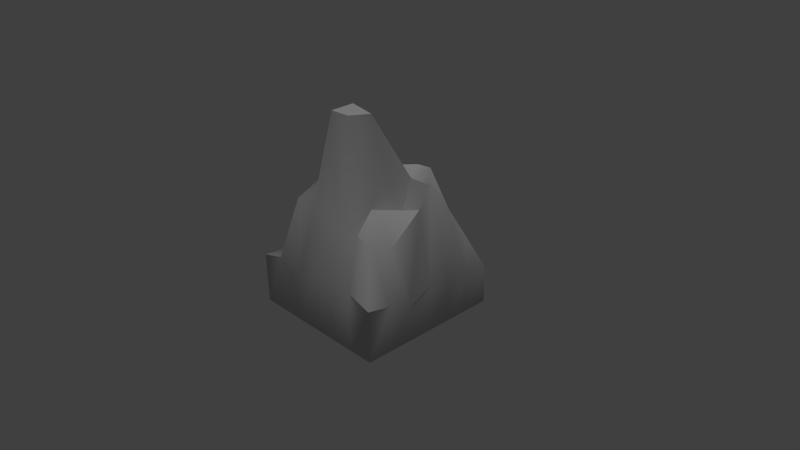 # Source: stone_deposit.blend  (saved by Blender 2.74.0; exported with 4.5.12 LTS)
import bpy
from mathutils import Matrix  # noqa: F401  (used for matrix-valued properties, if any)

bpy.ops.wm.read_factory_settings(use_empty=True)
scene = bpy.context.scene
scene.name = 'Scene'

# ---- collections
col_collection_1 = bpy.data.collections.new('Collection 1'); scene.collection.children.link(col_collection_1)

# ---- materials (node trees are filled in below, after node groups)
mat_material = bpy.data.materials.new('Material')
mat_material.alpha_threshold = 0.0
mat_material.use_transparent_shadow = False
mat_material.diffuse_color = (0.4869, 0.4869, 0.4869, 1.0)
mat_material.specular_color = (0.42, 0.42, 0.42)
mat_material.roughness = 0.5
mat_material.specular_intensity = 0.1107

# ---- material node trees

# ---- world
world_world = bpy.data.worlds.new('World'); scene.world = world_world
world_world.color = (0.05088, 0.05088, 0.05088)
world_world.use_sun_shadow = False
world_world.sun_shadow_jitter_overblur = 0.0
world_world.cycles.sampling_method = 'MANUAL'
world_world.cycles.sample_map_resolution = 256

# ---- cameras
cam_camera = bpy.data.cameras.new('Camera')
cam_camera.clip_end = 100.0
cam_camera.lens = 35.0
cam_camera.sensor_width = 32.0
cam_camera.sensor_height = 18.0
cam_camera.ortho_scale = 7.314
cam_camera.dof.focus_distance = 0.0
cam_camera.dof.aperture_fstop = 128.0

# ---- lights
light_sun = bpy.data.lights.new('Sun', 'SUN')
light_sun.transmission_factor = 0.0
light_sun.angle = 0.1993
light_sun.energy = 1.0
light_sun.shadow_buffer_clip_start = 0.5
light_sun.shadow_soft_size = 0.1
light_sun.shadow_cascade_max_distance = 1000.0
light_sun.cycles.use_multiple_importance_sampling = False

# ---- meshes
me_stone = bpy.data.meshes.new('Stone')
me_stone.from_pydata([(-1.0, -1.0, -1.664), (-1.0, -1.0, -0.9819), (-1.0, 1.0, -1.664), (-1.0, 1.0, -1.22), (1.0, -1.0, -1.664), (1.0, -1.0, -0.9682), (1.0, 1.0, -1.664), (1.0, 1.0, -1.151), (-1.0, -0.6667, -1.009), (-1.0, -0.3333, -1.009), (-1.0, 2.98e-08, -0.8196), (-1.0, 0.3333, -0.8498), (-1.0, 0.6667, -0.981), (-1.0, 0.6667, -1.664), (-1.0, 0.3333, -1.664), (-1.0, -2.98e-08, -1.664), (-1.0, -0.3333, -1.664), (-1.0, -0.6667, -1.664), (-0.6667, 1.0, -0.8239), (-0.3333, 1.0, -0.8628), (2.98e-08, 1.0, -0.6903), (0.3333, 1.0, -0.9542), (0.6667, 1.0, -0.8351), (0.6667, 1.0, -1.664), (0.3333, 1.0, -1.664), (-2.98e-08, 1.0, -1.664), (-0.3333, 1.0, -1.664), (-0.6667, 1.0, -1.664), (1.0, 0.6667, -1.142), (1.0, 0.3333, -1.141), (1.0, -2.98e-08, -1.023), (1.0, -0.3333, -1.183), (1.0, -0.6667, -1.032), (1.0, -0.6667, -1.664), (1.0, -0.3333, -1.664), (1.0, 2.98e-08, -1.664), (1.0, 0.3333, -1.664), (1.0, 0.6667, -1.664), (0.6667, -1.0, -0.8607), (0.3333, -1.0, -0.8251), (-2.98e-08, -1.0, -0.9006), (-0.3333, -1.0, -1.09), (-0.6667, -1.0, -0.8925), (-0.6667, -1.0, -1.664), (-0.3333, -1.0, -1.664), (2.98e-08, -1.0, -1.664), (0.3333, -1.0, -1.664), (0.6667, -1.0, -1.664), (0.6667, -0.6667, -0.3621), (0.4575, -0.6667, -0.3049), (0.1433, -0.6667, -0.3109), (-0.3333, -0.6667, -0.1769), (-0.6667, -0.6667, -0.1733), (0.6667, -0.3333, -0.5372), (0.3333, -0.3333, -0.1186), (-0.1245, -0.2609, 0.9386), (-0.3333, -0.3333, 0.9725), (-0.6667, -0.3333, -0.03016), (0.6667, 0.1421, -0.1701), (0.3333, 0.08663, -0.5166), (-2.98e-08, 8.882e-16, 0.9277), (-0.3333, 9.934e-09, 0.9796), (-0.6667, 1.987e-08, -0.03718), (0.6667, 0.3333, 0.1008), (0.3333, 0.3333, 0.09276), (-2.98e-08, 0.3333, 0.1748), (-0.3333, 0.3333, -0.03028), (-0.6667, 0.3333, -0.04578), (0.6667, 0.6667, -0.3302), (0.3333, 0.6667, 0.1367), (0.1107, 0.6667, 0.1179), (-0.1901, 0.6667, -0.1521), (-0.6667, 0.6667, 0.002759), (-0.6667, -0.6667, -1.664), (-0.3333, -0.6667, -1.664), (2.98e-08, -0.6667, -1.664), (0.3333, -0.6667, -1.664), (0.6667, -0.6667, -1.664), (-0.6667, -0.3333, -1.664), (-0.3333, -0.3333, -1.664), (2.98e-08, -0.3333, -1.664), (0.3333, -0.3333, -1.664), (0.6667, -0.3333, -1.664), (-0.6667, -1.987e-08, -1.664), (-0.3333, -9.934e-09, -1.664), (2.98e-08, 8.882e-16, -1.664), (0.3333, 9.934e-09, -1.664), (0.6667, 1.987e-08, -1.664), (-0.6667, 0.3333, -1.664), (-0.3333, 0.3333, -1.664), (2.98e-08, 0.3333, -1.664), (0.3333, 0.3333, -1.664), (0.6667, 0.3333, -1.664), (-0.6667, 0.6667, -1.664), (-0.3333, 0.6667, -1.664), (2.98e-08, 0.6667, -1.664), (0.3333, 0.6667, -1.664), (0.6667, 0.6667, -1.664)], [], [(12, 3, 2, 13), (22, 7, 6, 23), (32, 5, 4, 33), (42, 1, 0, 43), (97, 23, 6, 37), (72, 18, 3, 12), (42, 52, 8, 1), (52, 57, 9, 8), (57, 62, 10, 9), (62, 67, 11, 10), (67, 72, 12, 11), (5, 32, 48, 38), (38, 48, 49, 39), (39, 49, 50, 40), (40, 50, 51, 41), (41, 51, 52, 42), (32, 31, 53, 48), (48, 53, 54, 49), (49, 54, 55, 50), (50, 55, 56, 51), (51, 56, 57, 52), (31, 30, 58, 53), (53, 58, 59, 54), (54, 59, 60, 55), (55, 60, 61, 56), (56, 61, 62, 57), (30, 29, 63, 58), (58, 63, 64, 59), (59, 64, 65, 60), (60, 65, 66, 61), (61, 66, 67, 62), (29, 28, 68, 63), (63, 68, 69, 64), (64, 69, 70, 65), (65, 70, 71, 66), (66, 71, 72, 67), (28, 7, 22, 68), (68, 22, 21, 69), (69, 21, 20, 70), (70, 20, 19, 71), (71, 19, 18, 72), (47, 77, 33, 4), (77, 82, 34, 33), (82, 87, 35, 34), (87, 92, 36, 35), (92, 97, 37, 36), (0, 17, 73, 43), (43, 73, 74, 44), (44, 74, 75, 45), (45, 75, 76, 46), (46, 76, 77, 47), (17, 16, 78, 73), (73, 78, 79, 74), (74, 79, 80, 75), (75, 80, 81, 76), (76, 81, 82, 77), (16, 15, 83, 78), (78, 83, 84, 79), (79, 84, 85, 80), (80, 85, 86, 81), (81, 86, 87, 82), (15, 14, 88, 83), (83, 88, 89, 84), (84, 89, 90, 85), (85, 90, 91, 86), (86, 91, 92, 87), (14, 13, 93, 88), (88, 93, 94, 89), (89, 94, 95, 90), (90, 95, 96, 91), (91, 96, 97, 92), (13, 2, 27, 93), (93, 27, 26, 94), (94, 26, 25, 95), (95, 25, 24, 96), (96, 24, 23, 97), (5, 38, 47, 4), (38, 39, 46, 47), (39, 40, 45, 46), (40, 41, 44, 45), (41, 42, 43, 44), (7, 28, 37, 6), (28, 29, 36, 37), (29, 30, 35, 36), (30, 31, 34, 35), (31, 32, 33, 34), (3, 18, 27, 2), (18, 19, 26, 27), (19, 20, 25, 26), (20, 21, 24, 25), (21, 22, 23, 24), (1, 8, 17, 0), (8, 9, 16, 17), (9, 10, 15, 16), (10, 11, 14, 15), (11, 12, 13, 14)])
me_stone.polygons.foreach_set('use_smooth', [True] * 96)
me_stone.materials.append(mat_material)
me_stone.use_remesh_preserve_volume = False
me_stone.use_remesh_preserve_attributes = False
me_stone.use_mirror_vertex_groups = False
me_stone.update()

# ---- objects
ob_stone = bpy.data.objects.new('Stone', me_stone)
ob_sun = bpy.data.objects.new('Sun', light_sun)
ob_camera = bpy.data.objects.new('Camera', cam_camera)

# ---- transforms, parenting, visibility, modifiers, constraints
ob_stone.location = (0.0006618, 0.02177, 0.9624)
ob_stone.lineart.crease_threshold = 0.0
_m = ob_stone.modifiers.new('EdgeSplit', 'EDGE_SPLIT')
_m.split_angle = 0.7854
ob_sun.location = (0.0, 0.0, 11.45)
ob_sun.lineart.crease_threshold = 0.0
ob_camera.location = (7.481, -6.508, 5.344)
ob_camera.rotation_euler = (1.109, 0.01082, 0.8149)
ob_camera.lock_rotations_4d = False
ob_camera.empty_display_type = 'ARROWS'
ob_camera.color = (0.0, 0.0, 0.0, 0.0)
ob_camera.display_type = 'WIRE'
ob_camera.lineart.crease_threshold = 0.0

# ---- collection membership
col_collection_1.objects.link(ob_stone)
col_collection_1.objects.link(ob_sun)
col_collection_1.objects.link(ob_camera)

# ---- scene / render settings (as saved in the file)
scene.camera = ob_camera
scene.frame_start = 1; scene.frame_end = 250; scene.frame_set(1)
scene.render.engine = 'BLENDER_EEVEE_NEXT'
scene.render.resolution_percentage = 50
scene.render.dither_intensity = 0.0
scene.cycles.use_denoising = False
scene.cycles.samples = 10
scene.cycles.sampling_pattern = 'TABULATED_SOBOL'
scene.cycles.light_sampling_threshold = 0.0
scene.cycles.use_adaptive_sampling = False
scene.cycles.use_light_tree = False
scene.cycles.blur_glossy = 0.0
scene.cycles.volume_bounces = 1
scene.cycles.pixel_filter_type = 'GAUSSIAN'
scene.cycles.sample_clamp_indirect = 0.0
scene.view_settings.view_transform = 'Standard'
bpy.context.view_layer.update()
